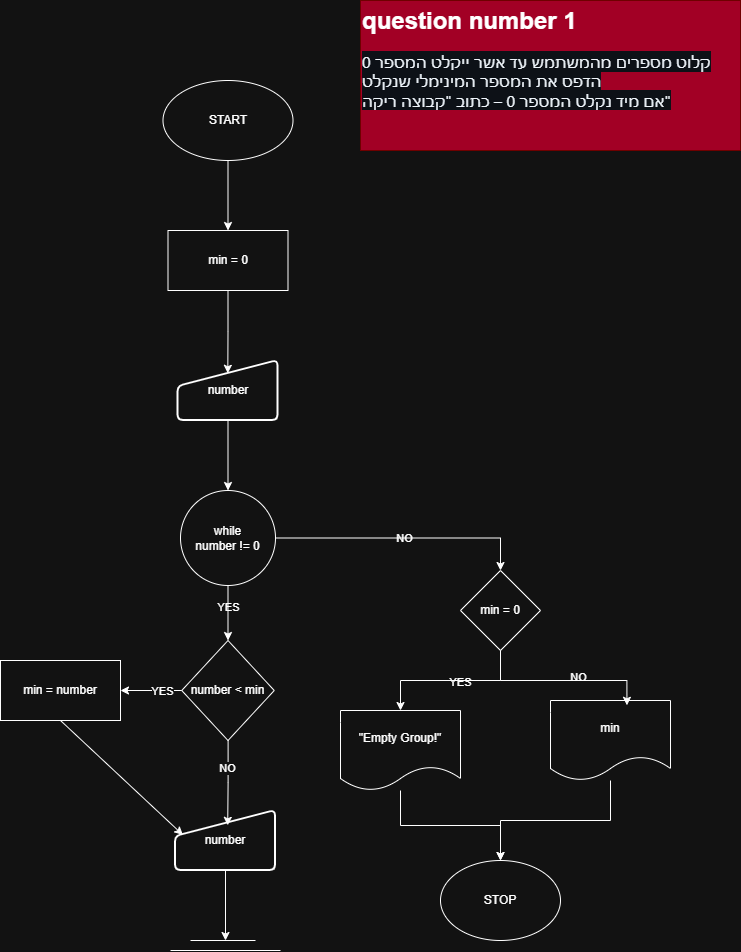

The diagram above was exported from draw.io. Its source (the exported page's mxGraphModel, read from the mxfile embedded in the PNG):
<mxGraphModel dx="1869" dy="1795" grid="1" gridSize="10" guides="1" tooltips="1" connect="1" arrows="1" fold="1" page="1" pageScale="1" pageWidth="827" pageHeight="1169" math="0" shadow="0">
  <root>
    <mxCell id="0" />
    <mxCell id="1" parent="0" />
    <mxCell id="Og54R2GdCL9rGXbttjVH-1" edge="1" parent="1" source="Og54R2GdCL9rGXbttjVH-2" style="edgeStyle=orthogonalEdgeStyle;rounded=0;orthogonalLoop=1;jettySize=auto;html=1;entryX=0.5;entryY=0;entryDx=0;entryDy=0;labelBackgroundColor=none;fontColor=default;" target="Og54R2GdCL9rGXbttjVH-3">
      <mxGeometry relative="1" as="geometry" />
    </mxCell>
    <mxCell id="Og54R2GdCL9rGXbttjVH-2" parent="1" style="ellipse;whiteSpace=wrap;html=1;labelBackgroundColor=none;" value="START" vertex="1">
      <mxGeometry height="80" width="130" x="132.5" y="22" as="geometry" />
    </mxCell>
    <mxCell id="Og54R2GdCL9rGXbttjVH-3" parent="1" style="rounded=0;whiteSpace=wrap;html=1;labelBackgroundColor=none;" value="min = 0" vertex="1">
      <mxGeometry height="60" width="120" x="137.5" y="172" as="geometry" />
    </mxCell>
    <mxCell id="Og54R2GdCL9rGXbttjVH-4" edge="1" parent="1" source="Og54R2GdCL9rGXbttjVH-5" style="edgeStyle=orthogonalEdgeStyle;rounded=0;orthogonalLoop=1;jettySize=auto;html=1;entryX=0.5;entryY=0;entryDx=0;entryDy=0;labelBackgroundColor=none;fontColor=default;" target="Og54R2GdCL9rGXbttjVH-9">
      <mxGeometry relative="1" as="geometry" />
    </mxCell>
    <mxCell id="Og54R2GdCL9rGXbttjVH-5" parent="1" style="html=1;strokeWidth=2;shape=manualInput;whiteSpace=wrap;rounded=1;size=26;arcSize=11;labelBackgroundColor=none;" value="number" vertex="1">
      <mxGeometry height="60" width="100" x="147.5" y="302" as="geometry" />
    </mxCell>
    <mxCell id="Og54R2GdCL9rGXbttjVH-6" edge="1" parent="1" source="Og54R2GdCL9rGXbttjVH-9" style="edgeStyle=orthogonalEdgeStyle;rounded=0;orthogonalLoop=1;jettySize=auto;html=1;entryX=0.5;entryY=0;entryDx=0;entryDy=0;labelBackgroundColor=none;fontColor=default;" target="Og54R2GdCL9rGXbttjVH-15">
      <mxGeometry relative="1" as="geometry" />
    </mxCell>
    <mxCell id="Og54R2GdCL9rGXbttjVH-7" connectable="0" parent="Og54R2GdCL9rGXbttjVH-6" style="edgeLabel;html=1;align=center;verticalAlign=middle;resizable=0;points=[];labelBackgroundColor=none;" value="YES" vertex="1">
      <mxGeometry relative="1" x="-0.2218" as="geometry">
        <mxPoint as="offset" />
      </mxGeometry>
    </mxCell>
    <mxCell id="Og54R2GdCL9rGXbttjVH-8" edge="1" parent="1" source="Og54R2GdCL9rGXbttjVH-9" style="edgeStyle=orthogonalEdgeStyle;rounded=0;orthogonalLoop=1;jettySize=auto;html=1;labelBackgroundColor=none;fontColor=default;" target="Og54R2GdCL9rGXbttjVH-12" value="NO">
      <mxGeometry relative="1" as="geometry">
        <Array as="points">
          <mxPoint x="470" y="480" />
        </Array>
      </mxGeometry>
    </mxCell>
    <mxCell id="Og54R2GdCL9rGXbttjVH-9" parent="1" style="ellipse;whiteSpace=wrap;html=1;aspect=fixed;labelBackgroundColor=none;" value="&lt;div&gt;while&lt;/div&gt;number != 0" vertex="1">
      <mxGeometry height="95" width="95" x="150" y="432" as="geometry" />
    </mxCell>
    <mxCell id="Og54R2GdCL9rGXbttjVH-10" edge="1" parent="1" source="Og54R2GdCL9rGXbttjVH-12" style="edgeStyle=orthogonalEdgeStyle;rounded=0;orthogonalLoop=1;jettySize=auto;html=1;labelBackgroundColor=none;fontColor=default;" target="Og54R2GdCL9rGXbttjVH-23">
      <mxGeometry relative="1" as="geometry" />
    </mxCell>
    <mxCell id="Og54R2GdCL9rGXbttjVH-11" connectable="0" parent="Og54R2GdCL9rGXbttjVH-10" style="edgeLabel;html=1;align=center;verticalAlign=middle;resizable=0;points=[];labelBackgroundColor=none;" value="YES" vertex="1">
      <mxGeometry relative="1" x="-0.115" y="1" as="geometry">
        <mxPoint as="offset" />
      </mxGeometry>
    </mxCell>
    <mxCell id="Og54R2GdCL9rGXbttjVH-12" parent="1" style="rhombus;whiteSpace=wrap;html=1;labelBackgroundColor=none;" value="min = 0" vertex="1">
      <mxGeometry height="80" width="80" x="430" y="512" as="geometry" />
    </mxCell>
    <mxCell id="Og54R2GdCL9rGXbttjVH-13" edge="1" parent="1" source="Og54R2GdCL9rGXbttjVH-15" style="edgeStyle=orthogonalEdgeStyle;rounded=0;orthogonalLoop=1;jettySize=auto;html=1;entryX=1;entryY=0.5;entryDx=0;entryDy=0;labelBackgroundColor=none;fontColor=default;" target="Og54R2GdCL9rGXbttjVH-16">
      <mxGeometry relative="1" as="geometry" />
    </mxCell>
    <mxCell id="Og54R2GdCL9rGXbttjVH-14" connectable="0" parent="Og54R2GdCL9rGXbttjVH-13" style="edgeLabel;html=1;align=center;verticalAlign=middle;resizable=0;points=[];" value="YES" vertex="1">
      <mxGeometry relative="1" x="-0.3518" as="geometry">
        <mxPoint as="offset" />
      </mxGeometry>
    </mxCell>
    <mxCell id="Og54R2GdCL9rGXbttjVH-15" parent="1" style="rhombus;whiteSpace=wrap;html=1;labelBackgroundColor=none;" value="number &amp;lt; min" vertex="1">
      <mxGeometry height="100" width="92.5" x="151.25" y="582" as="geometry" />
    </mxCell>
    <mxCell id="Og54R2GdCL9rGXbttjVH-16" parent="1" style="rounded=0;whiteSpace=wrap;html=1;labelBackgroundColor=none;" value="min = number" vertex="1">
      <mxGeometry height="60" width="120" x="-30" y="602" as="geometry" />
    </mxCell>
    <mxCell id="Og54R2GdCL9rGXbttjVH-17" edge="1" parent="1" source="Og54R2GdCL9rGXbttjVH-18" style="edgeStyle=orthogonalEdgeStyle;rounded=0;orthogonalLoop=1;jettySize=auto;html=1;labelBackgroundColor=none;fontColor=default;">
      <mxGeometry relative="1" as="geometry">
        <mxPoint x="195" y="882" as="targetPoint" />
      </mxGeometry>
    </mxCell>
    <mxCell id="Og54R2GdCL9rGXbttjVH-18" parent="1" style="html=1;strokeWidth=2;shape=manualInput;whiteSpace=wrap;rounded=1;size=26;arcSize=11;labelBackgroundColor=none;" value="number" vertex="1">
      <mxGeometry height="60" width="100" x="145" y="752" as="geometry" />
    </mxCell>
    <mxCell id="Og54R2GdCL9rGXbttjVH-19" edge="1" parent="1" source="Og54R2GdCL9rGXbttjVH-15" style="edgeStyle=orthogonalEdgeStyle;rounded=0;orthogonalLoop=1;jettySize=auto;html=1;entryX=0.522;entryY=0.247;entryDx=0;entryDy=0;entryPerimeter=0;labelBackgroundColor=none;fontColor=default;" target="Og54R2GdCL9rGXbttjVH-18">
      <mxGeometry relative="1" as="geometry" />
    </mxCell>
    <mxCell id="Og54R2GdCL9rGXbttjVH-20" connectable="0" parent="Og54R2GdCL9rGXbttjVH-19" style="edgeLabel;html=1;align=center;verticalAlign=middle;resizable=0;points=[];" value="NO" vertex="1">
      <mxGeometry relative="1" x="-0.3552" y="-1" as="geometry">
        <mxPoint y="-6" as="offset" />
      </mxGeometry>
    </mxCell>
    <mxCell id="Og54R2GdCL9rGXbttjVH-21" edge="1" parent="1" source="Og54R2GdCL9rGXbttjVH-3" style="edgeStyle=orthogonalEdgeStyle;rounded=0;orthogonalLoop=1;jettySize=auto;html=1;entryX=0.498;entryY=0.213;entryDx=0;entryDy=0;entryPerimeter=0;labelBackgroundColor=none;fontColor=default;" target="Og54R2GdCL9rGXbttjVH-5">
      <mxGeometry relative="1" as="geometry" />
    </mxCell>
    <mxCell id="Og54R2GdCL9rGXbttjVH-22" edge="1" parent="1" source="Og54R2GdCL9rGXbttjVH-23" style="edgeStyle=orthogonalEdgeStyle;rounded=0;orthogonalLoop=1;jettySize=auto;html=1;entryX=0.5;entryY=0;entryDx=0;entryDy=0;" target="Og54R2GdCL9rGXbttjVH-31">
      <mxGeometry relative="1" as="geometry" />
    </mxCell>
    <mxCell id="Og54R2GdCL9rGXbttjVH-23" parent="1" style="shape=document;whiteSpace=wrap;html=1;boundedLbl=1;labelBackgroundColor=none;" value="&quot;Empty Group!&quot;" vertex="1">
      <mxGeometry height="80" width="120" x="310" y="652" as="geometry" />
    </mxCell>
    <mxCell id="Og54R2GdCL9rGXbttjVH-24" edge="1" parent="1" source="Og54R2GdCL9rGXbttjVH-25" style="edgeStyle=orthogonalEdgeStyle;rounded=0;orthogonalLoop=1;jettySize=auto;html=1;" target="Og54R2GdCL9rGXbttjVH-31">
      <mxGeometry relative="1" as="geometry" />
    </mxCell>
    <mxCell id="Og54R2GdCL9rGXbttjVH-25" parent="1" style="shape=document;whiteSpace=wrap;html=1;boundedLbl=1;labelBackgroundColor=none;" value="min" vertex="1">
      <mxGeometry height="80" width="120" x="520" y="642" as="geometry" />
    </mxCell>
    <mxCell id="Og54R2GdCL9rGXbttjVH-26" edge="1" parent="1" source="Og54R2GdCL9rGXbttjVH-12" style="edgeStyle=orthogonalEdgeStyle;rounded=0;orthogonalLoop=1;jettySize=auto;html=1;entryX=0.637;entryY=0.06;entryDx=0;entryDy=0;entryPerimeter=0;labelBackgroundColor=none;fontColor=default;" target="Og54R2GdCL9rGXbttjVH-25">
      <mxGeometry relative="1" as="geometry">
        <Array as="points">
          <mxPoint x="470" y="622" />
          <mxPoint x="596" y="622" />
        </Array>
      </mxGeometry>
    </mxCell>
    <mxCell id="Og54R2GdCL9rGXbttjVH-27" connectable="0" parent="Og54R2GdCL9rGXbttjVH-26" style="edgeLabel;html=1;align=center;verticalAlign=middle;resizable=0;points=[];labelBackgroundColor=none;" value="NO" vertex="1">
      <mxGeometry relative="1" x="0.1832" y="4" as="geometry">
        <mxPoint as="offset" />
      </mxGeometry>
    </mxCell>
    <mxCell id="Og54R2GdCL9rGXbttjVH-28" edge="1" parent="1" style="endArrow=none;html=1;rounded=0;labelBackgroundColor=none;fontColor=default;" value="">
      <mxGeometry height="50" relative="1" width="50" as="geometry">
        <mxPoint x="160" y="882" as="sourcePoint" />
        <mxPoint x="225" y="882" as="targetPoint" />
      </mxGeometry>
    </mxCell>
    <mxCell id="Og54R2GdCL9rGXbttjVH-29" edge="1" parent="1" style="endArrow=none;html=1;rounded=0;labelBackgroundColor=none;fontColor=default;" value="">
      <mxGeometry height="50" relative="1" width="50" as="geometry">
        <mxPoint x="140" y="892" as="sourcePoint" />
        <mxPoint x="250" y="892" as="targetPoint" />
      </mxGeometry>
    </mxCell>
    <mxCell id="Og54R2GdCL9rGXbttjVH-30" parent="1" style="text;html=1;whiteSpace=wrap;overflow=hidden;rounded=0;fillColor=#a20025;fontColor=#ffffff;strokeColor=#6F0000;" value="&lt;h1 style=&quot;margin-top: 0px;&quot;&gt;question number 1&lt;/h1&gt;&lt;div&gt;&lt;span style=&quot;color: rgb(240, 246, 252); font-family: -apple-system, BlinkMacSystemFont, &amp;quot;Segoe UI&amp;quot;, &amp;quot;Noto Sans&amp;quot;, Helvetica, Arial, sans-serif, &amp;quot;Apple Color Emoji&amp;quot;, &amp;quot;Segoe UI Emoji&amp;quot;; font-size: 16px; background-color: rgb(13, 17, 23);&quot;&gt;קלוט מספרים מהמשתמש עד אשר ייקלט המספר 0&lt;/span&gt;&lt;br style=&quot;box-sizing: border-box; color: rgb(240, 246, 252); font-family: -apple-system, BlinkMacSystemFont, &amp;quot;Segoe UI&amp;quot;, &amp;quot;Noto Sans&amp;quot;, Helvetica, Arial, sans-serif, &amp;quot;Apple Color Emoji&amp;quot;, &amp;quot;Segoe UI Emoji&amp;quot;; font-size: 16px; background-color: rgb(13, 17, 23);&quot;&gt;&lt;span style=&quot;color: rgb(240, 246, 252); font-family: -apple-system, BlinkMacSystemFont, &amp;quot;Segoe UI&amp;quot;, &amp;quot;Noto Sans&amp;quot;, Helvetica, Arial, sans-serif, &amp;quot;Apple Color Emoji&amp;quot;, &amp;quot;Segoe UI Emoji&amp;quot;; font-size: 16px; background-color: rgb(13, 17, 23);&quot;&gt;הדפס את המספר המינימלי שנקלט&lt;/span&gt;&lt;br style=&quot;box-sizing: border-box; color: rgb(240, 246, 252); font-family: -apple-system, BlinkMacSystemFont, &amp;quot;Segoe UI&amp;quot;, &amp;quot;Noto Sans&amp;quot;, Helvetica, Arial, sans-serif, &amp;quot;Apple Color Emoji&amp;quot;, &amp;quot;Segoe UI Emoji&amp;quot;; font-size: 16px; background-color: rgb(13, 17, 23);&quot;&gt;&lt;span style=&quot;color: rgb(240, 246, 252); font-family: -apple-system, BlinkMacSystemFont, &amp;quot;Segoe UI&amp;quot;, &amp;quot;Noto Sans&amp;quot;, Helvetica, Arial, sans-serif, &amp;quot;Apple Color Emoji&amp;quot;, &amp;quot;Segoe UI Emoji&amp;quot;; font-size: 16px; background-color: rgb(13, 17, 23);&quot;&gt;אם מיד נקלט המספר 0 – כתוב &quot;קבוצה ריקה&quot;&lt;/span&gt;&lt;/div&gt;" vertex="1">
      <mxGeometry height="150" width="380" x="330" y="-58" as="geometry" />
    </mxCell>
    <mxCell id="Og54R2GdCL9rGXbttjVH-31" parent="1" style="ellipse;whiteSpace=wrap;html=1;" value="STOP" vertex="1">
      <mxGeometry height="80" width="120" x="410" y="802" as="geometry" />
    </mxCell>
    <mxCell id="Og54R2GdCL9rGXbttjVH-32" edge="1" parent="1" source="Og54R2GdCL9rGXbttjVH-16" style="endArrow=classic;html=1;rounded=0;entryX=0.074;entryY=0.407;entryDx=0;entryDy=0;entryPerimeter=0;exitX=0.5;exitY=1;exitDx=0;exitDy=0;" target="Og54R2GdCL9rGXbttjVH-18" value="">
      <mxGeometry height="50" relative="1" width="50" as="geometry">
        <mxPoint x="40" y="742" as="sourcePoint" />
        <mxPoint x="90" y="692" as="targetPoint" />
      </mxGeometry>
    </mxCell>
  </root>
</mxGraphModel>